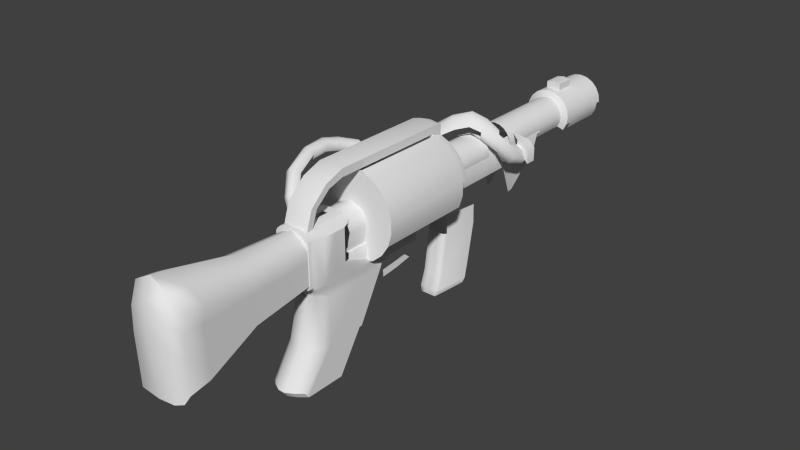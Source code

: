 # Source: v_plasma.blend  (saved by Blender 2.78.0; exported with 4.5.12 LTS)
import bpy
from mathutils import Matrix  # noqa: F401  (used for matrix-valued properties, if any)

bpy.ops.wm.read_factory_settings(use_empty=True)
scene = bpy.context.scene
scene.name = 'Scene'

# ---- collections
col_collection_1 = bpy.data.collections.new('Collection 1'); scene.collection.children.link(col_collection_1)

# ---- world
world_world = bpy.data.worlds.new('World'); scene.world = world_world
world_world.color = (0.05088, 0.05088, 0.05088)
world_world.use_sun_shadow = False
world_world.sun_shadow_jitter_overblur = 0.0
world_world.cycles.sampling_method = 'NONE'
world_world.cycles.sample_map_resolution = 256

# ---- meshes
me_cube_004 = bpy.data.meshes.new('Cube.004')
me_cube_004.from_pydata([(0.05293, -0.4327, 0.08188), (0.04115, -0.4324, 0.09903), (0.05293, -0.4325, 0.0597), (0.05293, -0.4323, 0.03922), (0.05293, -0.4323, 0.01221), (0.01585, -0.4323, 0.11), (-0.02123, -0.4327, 0.08188), (-0.009448, -0.4324, 0.09903), (-0.02123, -0.4325, 0.0597), (-0.02123, -0.4323, 0.03922), (-0.02123, -0.4323, 0.01221), (0.01636, -0.7828, 0.114), (0.01636, -0.7887, 0.06434), (0.01636, -0.7677, 0.1555), (0.01636, -0.7789, -0.07383), (0.05701, -0.7677, 0.1339), (0.07594, -0.7542, 0.09987), (0.05689, -0.7835, 0.04059), (0.07594, -0.7611, 0.01925), (0.07594, -0.7622, 0.0678), (0.05694, -0.7817, 0.09188), (0.05687, -0.7795, -0.06834), (0.07594, -0.7601, -0.05245), (0.06847, -0.7684, -0.06853), (-0.02428, -0.7677, 0.1339), (-0.04321, -0.7542, 0.09987), (-0.02416, -0.7835, 0.04059), (-0.04321, -0.7611, 0.01925), (-0.04321, -0.7622, 0.0678), (-0.02421, -0.7817, 0.09188), (-0.02414, -0.7795, -0.06834), (-0.04321, -0.7601, -0.05245), (-0.03574, -0.7684, -0.06853), (0.05561, -0.7268, 0.1298), (0.0163, -0.7268, 0.1494), (-0.023, -0.7268, 0.1298), (0.07391, -0.7135, 0.09902), (-0.0413, -0.7135, 0.09902), (-0.0413, -0.7145, -0.04652), (0.07391, -0.7146, -0.04645), (0.07391, -0.7172, 0.0177), (0.07391, -0.7194, 0.06385), (-0.0413, -0.7194, 0.06385), (-0.0413, -0.7173, 0.0177), (0.01608, -0.5933, 0.119), (-0.01423, -0.5933, 0.1047), (-0.02835, -0.5933, 0.08234), (-0.02835, -0.5933, -0.004296), (0.0605, -0.5933, 0.0332), (-0.02835, -0.5933, 0.05936), (0.04639, -0.5933, 0.1047), (0.0605, -0.5933, 0.08232), (0.0605, -0.5933, -0.004296), (0.0605, -0.5933, 0.05934), (-0.02835, -0.5933, 0.03322), (0.05574, -0.08705, 0.08526), (0.05574, 0.3698, 0.08526), (0.05378, 0.3698, 0.07294), (0.05378, -0.08705, 0.07294), (0.04812, 0.3698, 0.06182), (0.04812, -0.08705, 0.06182), (-0.0164, 0.3698, 0.06182), (-0.0164, -0.08705, 0.06182), (-0.02206, 0.3698, 0.07294), (-0.02206, -0.08705, 0.07294), (-0.02401, 0.3698, 0.08526), (-0.02401, -0.08705, 0.08526), (-0.02206, 0.3698, 0.09758), (-0.02206, -0.08705, 0.09758), (-0.0164, 0.3698, 0.1087), (-0.0164, -0.08705, 0.1087), (-0.007576, 0.3698, 0.1175), (-0.007576, -0.08705, 0.1175), (0.00354, 0.3698, 0.1232), (0.00354, -0.08705, 0.1232), (0.01586, 0.3698, 0.1251), (0.01586, -0.08705, 0.1251), (0.02818, 0.3698, 0.1232), (0.02818, -0.08705, 0.1232), (0.0393, 0.3698, 0.1175), (0.0393, -0.08705, 0.1175), (0.04812, 0.3698, 0.1087), (0.04812, -0.08705, 0.1087), (0.05378, 0.3698, 0.09758), (0.05378, -0.08705, 0.09758), (0.04812, 0.08624, 0.1087), (-0.02785, 0.3698, 0.117), (0.05378, 0.08624, 0.09758), (-0.03817, 0.3698, 0.08526), (0.05574, 0.08624, 0.08526), (0.05958, 0.3698, 0.0535), (0.01586, 0.3698, 0.1393), (0.03256, 0.3698, 0.1367), (0.04762, 0.3698, 0.129), (0.05958, 0.3698, 0.117), (0.06725, 0.3698, 0.102), (-0.02785, 0.5062, 0.117), (-0.0159, 0.5062, 0.129), (-0.03553, 0.5062, 0.102), (-0.03817, 0.5062, 0.08526), (-0.03553, 0.5062, 0.06857), (0.0699, 0.5062, 0.08526), (-0.0008355, 0.5062, 0.1367), (0.01586, 0.5062, 0.1393), (0.03256, 0.5062, 0.1367), (0.04762, 0.5062, 0.129), (0.05958, 0.5062, 0.117), (0.06725, 0.5062, 0.102), (0.06725, 0.3873, 0.102), (0.06725, 0.43, 0.102), (0.06725, 0.4621, 0.102), (0.05958, 0.4621, 0.117), (0.05958, 0.43, 0.117), (0.05958, 0.3873, 0.117), (-0.02785, 0.3873, 0.0535), (-0.02785, 0.43, 0.0535), (-0.02785, 0.4621, 0.0535), (0.05378, 0.16, 0.09758), (0.04812, 0.16, 0.1087), (0.0393, 0.16, 0.1175), (0.0699, 0.3873, 0.08526), (0.0699, 0.43, 0.08526), (0.0699, 0.4621, 0.08526), (0.06725, 0.3873, 0.06856), (0.06725, 0.43, 0.06856), (0.06725, 0.4621, 0.06857), (-0.03553, 0.3873, 0.102), (-0.03553, 0.43, 0.102), (-0.03553, 0.4621, 0.102), (-0.03817, 0.4621, 0.08526), (-0.03817, 0.43, 0.08526), (-0.03817, 0.3873, 0.08526), (-0.0008356, 0.3873, 0.1367), (-0.0008356, 0.43, 0.1367), (-0.0008356, 0.4621, 0.1367), (-0.0159, 0.4621, 0.129), (-0.0159, 0.43, 0.129), (-0.0159, 0.3873, 0.129), (0.01586, 0.3873, 0.1393), (0.01586, 0.43, 0.1393), (0.01586, 0.4621, 0.1393), (-0.03553, 0.4621, 0.06857), (-0.03553, 0.43, 0.06856), (-0.03553, 0.3873, 0.06856), (0.02818, 0.16, 0.1232), (0.01586, 0.16, 0.1251), (0.03256, 0.3873, 0.1367), (0.03256, 0.43, 0.1367), (0.03256, 0.4621, 0.1367), (0.05958, 0.4621, 0.0535), (0.05958, 0.43, 0.0535), (0.05958, 0.3873, 0.0535), (-0.02785, 0.4621, 0.117), (-0.02785, 0.43, 0.117), (-0.02785, 0.3873, 0.117), (0.04762, 0.3873, 0.129), (0.04762, 0.43, 0.129), (0.04762, 0.4621, 0.129), (0.05574, 0.3626, 0.08526), (0.05378, 0.3626, 0.07294), (0.04812, 0.3626, 0.06182), (0.00354, 0.16, 0.1232), (0.05574, 0.16, 0.08526), (0.05378, 0.16, 0.07294), (-0.0164, 0.16, 0.06182), (-0.0164, 0.3626, 0.06182), (-0.02206, 0.3626, 0.07294), (-0.02401, 0.3626, 0.08526), (-0.02206, 0.3626, 0.09758), (-0.0164, 0.3626, 0.1087), (-0.007576, 0.3626, 0.1175), (0.00354, 0.3626, 0.1232), (0.01586, 0.3626, 0.1251), (0.02818, 0.3626, 0.1232), (0.0393, 0.3626, 0.1175), (0.04812, 0.3626, 0.1087), (0.05378, 0.3626, 0.09758), (0.04812, 0.16, 0.06182), (-0.0159, 0.3698, 0.129), (-0.03553, 0.3698, 0.102), (-0.03553, 0.3698, 0.06856), (-0.02785, 0.3698, 0.0535), (0.06725, 0.3698, 0.06856), (0.0699, 0.3698, 0.08526), (-0.0008356, 0.3698, 0.1367), (-0.008507, -0.443, -0.01026), (0.04021, -0.443, -0.01026), (0.04021, -0.4506, -0.137), (-0.008507, -0.4506, -0.137), (0.04021, -0.4272, -0.03236), (-0.008507, -0.4272, -0.03236), (-0.01303, -0.3505, 0.1116), (0.04473, -0.3505, 0.1116), (0.04473, -0.425, 0.1116), (-0.01303, -0.425, 0.1116), (-0.006992, -0.3505, 0.03381), (0.03869, -0.3505, 0.03381), (0.03869, -0.1606, 0.03381), (-0.03217, -0.425, 0.002133), (0.06387, -0.425, 0.002133), (-0.006992, -0.1606, 0.03381), (0.05634, -0.1574, -0.0153), (-0.02464, -0.1574, -0.0153), (-0.005533, -0.1611, -0.03427), (-0.005533, -0.1425, -0.03427), (0.03564, -0.1528, -0.06406), (0.03564, -0.1685, -0.05144), (-0.003936, -0.1685, -0.05144), (-0.003936, -0.1528, -0.06406), (0.03304, -0.1889, -0.07329), (0.03304, -0.1947, -0.05772), (-0.001333, -0.1947, -0.05772), (-0.001333, -0.1889, -0.07329), (0.03152, -0.2282, -0.07883), (0.03152, -0.2293, -0.06242), (-0.006409, -0.3505, 0.1145), (0.03811, -0.3505, 0.1145), (0.03811, -0.425, 0.1145), (-0.006409, -0.425, 0.1145), (0.04473, -0.3718, 0.1116), (-0.01303, -0.3718, 0.1116), (0.05634, -0.3832, -0.223), (0.05634, -0.2691, -0.0153), (-0.02464, -0.3832, -0.223), (-0.02464, -0.2691, -0.0153), (-0.02464, -0.3284, -0.137), (0.05634, -0.3284, -0.137), (-0.02464, -0.2729, -0.03236), (0.05634, -0.2729, -0.03236), (0.06387, -0.3718, 0.02722), (-0.03217, -0.3718, 0.02722), (0.03811, -0.3718, 0.1145), (-0.006409, -0.3718, 0.1145), (0.04473, -0.3952, 0.1116), (0.05634, -0.2924, -0.0153), (-0.02464, -0.4003, -0.223), (0.05634, -0.3467, -0.137), (0.05634, -0.2927, -0.03236), (0.06387, -0.3952, 0.02349), (0.03811, -0.3952, 0.1145), (-0.01303, -0.3952, 0.1116), (0.05634, -0.4003, -0.223), (-0.02464, -0.2924, -0.0153), (-0.02464, -0.3467, -0.137), (-0.02464, -0.2927, -0.03236), (-0.03217, -0.3952, 0.02349), (-0.006409, -0.3952, 0.1145), (0.02279, -0.443, -0.0153), (0.008915, -0.443, -0.0153), (0.02279, -0.4597, -0.137), (0.008915, -0.4597, -0.137), (0.02279, -0.4366, -0.03236), (0.008915, -0.4366, -0.03236), (0.008915, -0.03987, -0.0585), (0.02279, -0.03987, -0.0585), (0.008915, -0.05369, -0.1498), (0.02279, -0.05369, -0.1498), (0.008915, -0.06553, -0.1833), (0.02279, -0.06553, -0.1833), (0.005813, -0.06411, -0.1983), (0.02589, -0.06411, -0.1983), (0.0101, -0.3505, 0.1145), (0.0216, -0.3505, 0.1145), (0.0216, -0.425, 0.1145), (0.0101, -0.425, 0.1145), (0.0216, -0.3718, 0.1145), (0.0101, -0.3718, 0.1145), (0.0216, -0.3952, 0.1145), (0.0101, -0.3952, 0.1145), (0.05296, -0.3505, 0.1045), (0.05296, -0.425, 0.1045), (0.06387, -0.425, 0.09854), (-0.02126, -0.425, 0.1045), (-0.03217, -0.425, 0.09832), (-0.02126, -0.3505, 0.1045), (0.05296, -0.3718, 0.1045), (0.06387, -0.3718, 0.0986), (-0.03217, -0.3718, 0.09839), (-0.02126, -0.3718, 0.1045), (0.06387, -0.3952, 0.09858), (0.05296, -0.3952, 0.1045), (-0.03217, -0.3952, 0.09836), (-0.02126, -0.3952, 0.1045), (-0.02464, -0.3547, 0.02338), (-0.02143, -0.3505, 0.03381), (0.05314, -0.3505, 0.03381), (0.05634, -0.3547, 0.02338), (0.05634, -0.1606, 0.02338), (0.05314, -0.1606, 0.03381), (-0.02143, -0.1606, 0.03381), (-0.02464, -0.1606, 0.02338), (0.05634, -0.3547, 0.0986), (-0.01803, 0.04425, -0.0153), (0.04973, 0.04425, -0.0153), (-0.007782, -0.03517, -0.0153), (0.03948, -0.03517, -0.0153), (-0.01803, 0.04562, -0.05843), (0.04973, 0.04562, -0.05843), (-0.007782, -0.03333, -0.0585), (-0.002277, -0.03968, -0.05846), (0.03398, -0.03968, -0.05846), (0.03948, -0.03333, -0.0585), (-0.01803, 0.02774, -0.1498), (0.04973, 0.02774, -0.1498), (-0.007782, -0.04714, -0.1498), (-0.002277, -0.05369, -0.1499), (0.03398, -0.05369, -0.1499), (0.03948, -0.04714, -0.1498), (-0.01803, 0.02032, -0.1833), (0.04973, 0.02032, -0.1833), (-0.007782, -0.05898, -0.1833), (-0.002277, -0.06553, -0.1833), (0.03398, -0.06553, -0.1833), (0.03948, -0.05898, -0.1833), (-0.01803, 0.01161, -0.191), (-0.01014, 0.01064, -0.1983), (0.04973, 0.01161, -0.191), (0.04184, 0.01064, -0.1983), (-0.002277, -0.06411, -0.1983), (-0.007782, -0.05826, -0.191), (0.03948, -0.05826, -0.191), (0.03398, -0.06411, -0.1983), (-0.02464, -0.2647, -0.03236), (-0.02464, -0.2576, -0.0153), (-0.02464, -0.2485, -0.0153), (-0.02464, -0.2386, -0.0153), (0.05634, -0.3221, -0.137), (0.05634, -0.2576, -0.0153), (0.05634, -0.2386, -0.0153), (0.05634, -0.2485, -0.0153), (0.05634, -0.443, -0.005526), (-0.004289, -0.4574, -0.003768), (-0.006061, -0.4574, 0.1138), (0.05634, -0.437, -0.137), (-0.02464, -0.437, -0.137), (-0.02464, -0.3774, -0.223), (-0.02464, -0.443, -0.005526), (-0.01258, -0.4574, 0.111), (0.01012, -0.4574, -0.004761), (-0.02464, -0.3221, -0.137), (0.05634, -0.2647, -0.03236), (0.05634, -0.4098, -0.03236), (-0.02464, -0.4098, -0.03236), (0.05634, -0.4701, -0.223), (0.05634, -0.4101, -0.137), (0.05634, -0.3341, -0.0153), (0.05634, -0.3342, -0.03236), (-0.02464, -0.4701, -0.223), (-0.02464, -0.4101, -0.137), (-0.02464, -0.3342, -0.03236), (-0.02464, -0.3341, -0.0153), (-0.008507, -0.496, -0.2098), (-0.008507, -0.4861, -0.223), (0.04021, -0.4861, -0.223), (0.04021, -0.496, -0.2098), (0.008915, -0.4956, -0.223), (0.008915, -0.5054, -0.2098), (0.02279, -0.5054, -0.2098), (0.02279, -0.4956, -0.223), (0.05634, -0.4827, -0.2098), (0.05634, -0.4728, -0.223), (-0.02464, -0.4728, -0.223), (-0.02464, -0.4827, -0.2098), (-0.02464, -0.209, -0.0153), (0.05634, -0.209, -0.0153), (-0.02464, -0.2342, -0.0153), (0.05634, -0.2342, -0.0153), (0.04933, -0.4574, -0.001431), (-0.01762, -0.4574, -0.001431), (-0.024, -0.4574, 0.002588), (0.0557, -0.4574, 0.002588), (-0.024, -0.4578, 0.09779), (-0.02067, -0.4576, 0.1039), (0.0557, -0.4578, 0.098), (0.05238, -0.4576, 0.1039), (0.02151, -0.4574, 0.1138), (0.02159, -0.4574, -0.004761), (0.03599, -0.4574, -0.003768), (0.03776, -0.4574, 0.1138), (0.04428, -0.4574, 0.111), (0.01019, -0.4574, 0.1138), (-0.01685, -0.3505, 0.03367), (-0.01684, 0.2771, 0.03367), (0.04857, -0.3505, 0.03367), (0.009511, -0.3505, 0.1107), (-0.02476, -0.3505, 0.07641), (-0.01472, -0.3505, 0.1006), (0.05648, -0.3505, 0.07641), (0.02221, -0.3505, 0.1107), (0.04644, -0.3505, 0.1006), (0.04857, 0.1497, 0.03367), (-0.01684, 0.1497, 0.03367), (-0.0181, -0.3945, 0.1147), (0.003822, -0.4068, 0.09544), (-0.01605, -0.4068, 0.1166), (-0.001911, -0.4167, 0.09007), (-0.02178, -0.4167, 0.1113), (-0.01111, -0.4167, 0.08144), (-0.03098, -0.4167, 0.1026), (-0.01684, -0.4068, 0.07607), (-0.03671, -0.4068, 0.09726), (-0.1055, -0.2128, 0.173), (-0.1116, -0.2518, 0.1818), (-0.1078, -0.3017, 0.18), (-0.08858, -0.3632, 0.1621), (-0.05776, -0.4008, 0.1306), (-0.08283, -0.1671, 0.1645), (-0.09642, -0.2123, 0.1817), (-0.1025, -0.2513, 0.1905), (-0.09869, -0.3013, 0.1888), (-0.07952, -0.3629, 0.1708), (-0.04862, -0.4007, 0.1392), (-0.04117, -0.3912, 0.1428), (-0.06845, -0.3569, 0.1705), (-0.08634, -0.2993, 0.1873), (-0.09011, -0.2528, 0.189), (-0.08446, -0.2161, 0.1808), (-0.07187, -0.1733, 0.1648), (-0.05043, -0.1434, 0.1419), (-0.04693, -0.1527, 0.1341), (-0.06737, -0.1817, 0.1565), (-0.07867, -0.2215, 0.171), (-0.0837, -0.2551, 0.1784), (-0.08, -0.2972, 0.1766), (-0.06371, -0.3496, 0.1614), (-0.04104, -0.3793, 0.1385), (-0.08444, -0.2966, 0.1648), (-0.08813, -0.2565, 0.1666), (-0.08342, -0.2244, 0.1596), (-0.07274, -0.1859, 0.1459), (-0.05239, -0.1564, 0.1233), (-0.06272, -0.1517, 0.1178), (-0.08392, -0.1828, 0.141), (-0.09512, -0.2226, 0.1553), (-0.06172, -0.3913, 0.1233), (-0.08881, -0.3574, 0.1509), (-0.1067, -0.3002, 0.1676), (-0.1105, -0.2539, 0.1694), (-0.105, -0.2174, 0.1613), (-0.01684, 0.266, 0.03367), (0.04857, 0.266, 0.03367), (-0.01472, 0.266, 0.1006), (-0.02476, 0.266, 0.07641), (0.04644, 0.266, 0.1006), (0.05648, 0.266, 0.07641), (-0.02476, 0.2771, 0.07641), (-0.01472, 0.2771, 0.1006), (0.05648, 0.2771, 0.07641), (0.04644, 0.2771, 0.1006), (0.01661, -0.08472, 0.1853), (0.01661, -0.3024, 0.1853), (0.04469, -0.08472, 0.1813), (0.04469, -0.3024, 0.1813), (0.07049, -0.08472, 0.1695), (0.07049, -0.3024, 0.1695), (0.09192, -0.08472, 0.151), (0.09192, -0.3024, 0.151), (0.1073, -0.08472, 0.1271), (0.1073, -0.3024, 0.1271), (0.1152, -0.08472, 0.09988), (0.1152, -0.3024, 0.09988), (0.1152, -0.08472, 0.07152), (0.1152, -0.3024, 0.07152), (0.1073, -0.08472, 0.04431), (0.1073, -0.3024, 0.04431), (0.09192, -0.3024, 0.02045), (0.07049, -0.3024, 0.001872), (0.04469, -0.3024, -0.009911), (0.01661, -0.3024, -0.01395), (-0.01146, -0.3024, -0.009911), (-0.03726, -0.3024, 0.001872), (-0.0587, -0.3024, 0.02045), (-0.07403, -0.08472, 0.04431), (-0.07403, -0.3024, 0.04431), (-0.08202, -0.08472, 0.07152), (-0.08202, -0.3024, 0.07152), (-0.08202, -0.08472, 0.09988), (-0.08202, -0.3024, 0.09988), (-0.07403, -0.08472, 0.1271), (-0.07403, -0.3024, 0.1271), (-0.0587, -0.08472, 0.151), (-0.0587, -0.3024, 0.151), (-0.03726, -0.08472, 0.1695), (-0.03726, -0.3024, 0.1695), (-0.01146, -0.08472, 0.1813), (-0.01146, -0.3024, 0.1813), (-0.01169, 0.1943, -0.03627), (-0.01169, 0.1819, -0.03819), (0.04341, 0.1819, -0.03819), (0.04341, 0.1943, -0.03627), (0.0433, -0.06619, 0.1766), (0.06782, -0.06619, 0.1654), (0.0882, -0.06619, 0.1477), (0.1028, -0.06619, 0.1251), (0.1104, -0.06619, 0.09918), (-0.06955, -0.06619, 0.1251), (-0.05498, -0.06619, 0.1477), (-0.0346, -0.06619, 0.1654), (-0.01008, -0.06619, 0.1766), (0.05648, -0.2232, 0.07641), (0.04857, -0.2232, 0.03367), (0.04644, -0.2232, 0.1006), (0.02221, -0.2232, 0.1107), (-0.01472, -0.2232, 0.1006), (-0.01685, -0.2232, 0.03367), (-0.02476, -0.2232, 0.07641), (0.009511, -0.2232, 0.1107), (0.01661, -0.08472, 0.2071), (0.04469, -0.08472, 0.2031), (-0.01146, -0.08472, 0.2031), (0.01661, -0.06619, 0.2022), (0.0433, -0.06619, 0.1984), (-0.01008, -0.06619, 0.1984), (0.0433, -0.06619, 0.1812), (0.04469, -0.08472, 0.1859), (0.01661, -0.08472, 0.1899), (-0.01146, -0.08472, 0.1859), (-0.01008, -0.06619, 0.1812), (0.01661, -0.3528, 0.2071), (0.04469, -0.3528, 0.2031), (-0.01146, -0.3528, 0.2031), (0.04469, -0.3528, 0.1859), (-0.01146, -0.3528, 0.1859), (0.01661, -0.3972, 0.1903), (0.04469, -0.3956, 0.1874), (-0.01146, -0.3956, 0.1874), (0.04469, -0.3888, 0.1752), (-0.01146, -0.3888, 0.1752), (0.01661, -0.438, 0.1532), (0.04469, -0.4349, 0.1521), (-0.01146, -0.4349, 0.1521), (0.04469, -0.4217, 0.1476), (-0.01146, -0.4217, 0.1476), (0.01661, -0.4534, 0.1063), (0.04469, -0.4502, 0.1061), (-0.01146, -0.4502, 0.1061), (0.04469, -0.4366, 0.1053), (-0.01146, -0.4366, 0.1053), (0.05589, -0.4478, 0.002455), (-0.02085, -0.448, 0.1041), (0.03787, -0.4478, 0.114), (0.02153, -0.4478, 0.114), (0.01017, -0.4478, 0.114), (-0.006163, -0.4478, 0.114), (-0.01271, -0.4479, 0.1112), (0.04441, -0.4479, 0.1112), (0.05589, -0.4481, 0.09816), (0.05255, -0.448, 0.1041), (-0.02419, -0.4481, 0.09794), (-0.02419, -0.4478, 0.002455), (-0.01969, -0.4478, -0.002635), (-0.005529, -0.4478, -0.005677), (0.03723, -0.4478, -0.005677), (0.05139, -0.4478, -0.002635), (-0.02206, 0.16, 0.07294), (-0.02401, 0.16, 0.08526), (-0.02206, 0.16, 0.09758), (-0.0008356, 0.3873, 0.1525), (-0.0008356, 0.43, 0.1525), (0.01586, 0.3873, 0.156), (0.01586, 0.43, 0.156), (-0.0164, 0.16, 0.1087), (-0.007576, 0.16, 0.1175), (0.03256, 0.3873, 0.1525), (0.03256, 0.43, 0.1525), (0.06725, 0.496, 0.102), (-0.02785, 0.496, 0.0535), (0.0699, 0.496, 0.08526), (0.06725, 0.496, 0.06857), (-0.03553, 0.496, 0.102), (-0.0008355, 0.496, 0.1367), (0.01586, 0.496, 0.1393), (0.03256, 0.496, 0.1367), (0.04762, 0.496, 0.129), (0.05958, 0.496, 0.117), (-0.03817, 0.496, 0.08526), (-0.0159, 0.496, 0.129), (-0.03553, 0.496, 0.06857), (0.05958, 0.496, 0.0535), (-0.02785, 0.496, 0.117), (-0.04014, 0.02923, 0.1417), (-0.02392, 0.02599, 0.1286), (-0.05769, 0.05907, 0.1261), (-0.05518, 0.04395, 0.1406), (0.0162, 0.06924, 0.1711), (0.02415, 0.05554, 0.1493), (0.0229, 0.06206, 0.1344), (0.01589, 0.07949, 0.1249), (0.007534, 0.08844, 0.1706), (0.07273, 0.09456, 0.1331), (0.07835, 0.08403, 0.1158), (0.0734, 0.08819, 0.0957), (0.06161, 0.1039, 0.08806), (0.05185, 0.1193, 0.09859), (0.06077, 0.1118, 0.1347), (-0.008887, 0.06626, 0.1175), (-0.0142, 0.04849, 0.1608), (-0.02684, 0.06495, 0.1606), (0.0001947, 0.04954, 0.1263), (-0.002181, 0.04017, 0.1413), (-0.02942, 0.009951, 0.105), (-0.06664, 0.03218, 0.09013), (-0.06066, 0.01932, 0.1016), (-0.04641, 0.01216, 0.1162), (0.03044, 0.08756, 0.1132), (0.04135, 0.07171, 0.121), (0.04547, 0.06902, 0.1383), (0.04651, 0.08285, 0.1562), (0.03687, 0.1015, 0.1571), (0.09363, 0.1591, 0.0807), (0.09775, 0.1591, 0.0609), (0.08416, 0.1591, 0.04533), (0.06311, 0.1591, 0.04572), (0.07492, 0.1591, 0.08982), (0.08248, 0.1183, 0.06233), (0.09434, 0.1201, 0.07863), (0.09046, 0.1264, 0.09821), (0.07376, 0.1324, 0.1063), (0.05239, 0.1292, 0.07695), (0.06381, 0.1224, 0.06158), (0.07669, 0.1591, 0.1005), (0.0457, 0.1834, 0.1051), (0.104, 0.1591, 0.05332), (0.104, 0.1834, 0.05332), (0.104, 0.1591, 0.08358), (0.08997, 0.1591, 0.0986), (0.08997, 0.1834, 0.0986), (0.104, 0.1834, 0.08358), (-0.007576, 0.08624, 0.1175), (0.0393, 0.08624, 0.1175), (0.02818, 0.08624, 0.1232), (0.01586, 0.08624, 0.1251), (0.00354, 0.08624, 0.1232), (0.05378, 0.08624, 0.07294), (-0.0164, 0.08624, 0.06182), (0.04812, 0.08624, 0.06182), (-0.02206, 0.08624, 0.07294), (-0.02401, 0.08624, 0.08526), (-0.02206, 0.08624, 0.09758), (-0.0164, 0.08624, 0.1087)], [], [(34, 35, 24, 13), (35, 37, 25, 24), (41, 36, 16, 19), (37, 42, 28, 25), (40, 41, 19, 18), (42, 43, 27, 28), (15, 13, 11, 20), (17, 21, 23, 22, 18), (12, 17, 20, 11), (14, 21, 17, 12), (18, 19, 20, 17), (15, 20, 19, 16), (24, 29, 11, 13), (26, 27, 31, 32, 30), (12, 11, 29, 26), (14, 12, 26, 30), (27, 26, 29, 28), (24, 25, 28, 29), (36, 33, 15, 16), (39, 40, 18, 22), (33, 34, 13, 15), (43, 38, 31, 27), (54, 47, 38, 43), (50, 44, 34, 33), (52, 48, 40, 39), (51, 50, 33, 36), (49, 54, 43, 42), (48, 53, 41, 40), (46, 49, 42, 37), (53, 51, 36, 41), (45, 46, 37, 35), (44, 45, 35, 34), (5, 7, 45, 44), (7, 6, 46, 45), (2, 0, 51, 53), (6, 8, 49, 46), (3, 2, 53, 48), (8, 9, 54, 49), (0, 1, 50, 51), (4, 3, 48, 52), (1, 5, 44, 50), (9, 10, 47, 54), (629, 80, 82, 85), (630, 78, 80, 629), (631, 76, 78, 630), (632, 74, 76, 631), (628, 72, 74, 632), (639, 70, 72, 628), (638, 68, 70, 639), (637, 66, 68, 638), (636, 64, 66, 637), (634, 62, 64, 636), (87, 84, 55, 89), (633, 58, 60, 635), (89, 55, 58, 633), (85, 82, 84, 87), (574, 565, 107, 106), (565, 567, 101, 107), (575, 569, 98, 99), (576, 570, 102, 97), (570, 571, 103, 102), (577, 575, 99, 100), (571, 572, 104, 103), (579, 576, 97, 96), (572, 573, 105, 104), (573, 574, 106, 105), (569, 579, 96, 98), (179, 86, 154, 126), (126, 154, 153, 127), (127, 153, 152, 128), (123, 151, 150, 124), (124, 150, 149, 125), (93, 94, 113, 155), (155, 113, 112, 156), (156, 112, 111, 157), (114, 143, 142, 115), (115, 142, 141, 116), (92, 93, 155, 146), (146, 155, 156, 147), (147, 156, 157, 148), (86, 178, 137, 154), (154, 137, 136, 153), (153, 136, 135, 152), (91, 92, 146, 138), (139, 147, 148, 140), (180, 88, 131, 143), (143, 131, 130, 142), (142, 130, 129, 141), (184, 91, 138, 132), (146, 147, 564, 563), (133, 139, 140, 134), (178, 184, 132, 137), (137, 132, 133, 136), (136, 133, 134, 135), (88, 179, 126, 131), (131, 126, 127, 130), (130, 127, 128, 129), (183, 182, 123, 120), (120, 123, 124, 121), (121, 124, 125, 122), (95, 183, 120, 108), (108, 120, 121, 109), (109, 121, 122, 110), (132, 138, 559, 557), (94, 95, 108, 113), (113, 108, 109, 112), (112, 109, 110, 111), (173, 174, 93, 92), (158, 159, 182, 183), (171, 172, 91, 184), (176, 158, 183, 95), (169, 170, 178, 86), (69, 561, 562, 71), (67, 556, 561, 69), (168, 169, 86, 179), (174, 175, 94, 93), (167, 168, 179, 88), (159, 160, 90, 182), (166, 167, 88, 180), (165, 166, 180, 181), (65, 555, 556, 67), (172, 173, 92, 91), (63, 554, 555, 65), (170, 171, 184, 178), (175, 176, 95, 94), (252, 248, 185, 190), (356, 250, 188, 351), (326, 340, 228, 226), (194, 240, 282, 272), (250, 252, 190, 188), (238, 229, 276, 279), (187, 354, 359, 333), (225, 227, 322, 339), (344, 346, 341, 333), (240, 194, 218, 246), (233, 193, 270, 280), (223, 225, 339, 335), (300, 254, 256, 306), (255, 305, 311, 257), (253, 299, 305, 255), (297, 301, 307, 303), (257, 311, 318, 259), (303, 307, 313, 309), (306, 256, 258, 312), (309, 313, 320, 316), (312, 258, 260, 321), (349, 350, 242, 244), (340, 327, 222, 228), (324, 323, 224, 230, 283), (347, 348, 243, 235), (199, 238, 279, 271), (192, 219, 275, 269), (220, 191, 274, 278), (294, 292, 296, 298), (286, 329, 328, 366, 364, 201, 287), (348, 349, 244, 243), (242, 350, 336, 198, 245), (325, 324, 283, 290, 202, 363, 365), (330, 345, 234, 238, 199), (197, 196, 285, 288), (269, 275, 276, 291), (207, 208, 212, 211), (203, 204, 208, 207), (205, 206, 210, 209), (209, 210, 214, 213), (266, 261, 215, 232), (219, 192, 216, 231), (233, 219, 231, 239), (234, 222, 229, 238), (219, 233, 280, 275), (195, 200, 289, 284), (243, 244, 227, 225), (235, 243, 225, 223), (244, 242, 224, 227), (222, 327, 329, 286, 229), (191, 220, 232, 215), (361, 362, 334, 348, 347), (346, 345, 330, 341), (245, 198, 273, 281), (264, 268, 246, 218), (193, 233, 239, 217), (224, 242, 245, 230), (240, 220, 278, 282), (226, 228, 237, 236), (221, 226, 236, 241), (228, 222, 234, 237), (220, 240, 246, 232), (230, 245, 281, 277), (217, 239, 267, 263), (231, 216, 262, 265), (265, 262, 261, 266), (258, 257, 259, 260), (310, 308, 314, 319), (256, 255, 257, 258), (304, 302, 308, 310), (254, 253, 255, 256), (298, 296, 302, 304), (187, 189, 251, 249), (249, 251, 252, 250), (343, 344, 333, 359, 360), (357, 249, 250, 356), (189, 186, 247, 251), (239, 231, 265, 267), (246, 268, 266, 232), (280, 270, 271, 279), (275, 280, 279, 276), (272, 282, 281, 273), (288, 285, 286, 287), (284, 289, 290, 283), (293, 295, 301, 297), (298, 304, 305, 299), (307, 301, 300, 306), (306, 312, 313, 307), (304, 310, 311, 305), (319, 314, 315, 318), (316, 320, 321, 317), (312, 321, 320, 313), (310, 319, 318, 311), (331, 338, 376, 377, 367, 370, 373, 374, 379, 378, 375, 380, 332, 337, 372, 371, 369, 368), (189, 187, 333, 341), (342, 334, 188, 190), (186, 189, 341, 330), (336, 342, 190, 185), (227, 224, 323, 322), (237, 234, 345, 346), (241, 236, 344, 343), (334, 342, 349, 348), (354, 187, 249, 357), (342, 336, 350, 349), (236, 237, 346, 344), (358, 353, 354, 357), (352, 355, 356, 351), (355, 358, 357, 356), (353, 360, 359, 354), (361, 352, 351, 362), (334, 362, 351, 188), (538, 546, 373, 370), (539, 548, 371, 372), (545, 540, 378, 379), (541, 542, 380, 375), (544, 539, 372, 337), (540, 541, 375, 378), (542, 543, 332, 380), (543, 544, 337, 332), (547, 545, 379, 374), (546, 547, 374, 373), (548, 549, 369, 371), (502, 506, 384, 388), (439, 442, 445, 382), (441, 446, 445, 442), (443, 501, 499, 444), (507, 508, 511, 510), (440, 444, 499, 500, 390, 488, 489), (415, 422, 421, 416), (416, 421, 420, 417), (413, 424, 423, 414), (393, 394, 396, 395), (412, 425, 424, 413), (395, 396, 398, 397), (394, 392, 425, 412), (397, 398, 400, 399), (414, 423, 422, 415), (417, 420, 419, 418), (423, 426, 427, 422), (422, 427, 428, 421), (421, 428, 429, 420), (420, 429, 430, 419), (396, 394, 412, 411), (411, 412, 413, 410), (410, 413, 414, 409), (409, 414, 415, 408), (408, 415, 416, 407), (407, 416, 417, 406), (428, 433, 432, 429), (429, 432, 431, 430), (398, 396, 411, 405), (405, 411, 410, 404), (404, 410, 409, 403), (403, 409, 408, 402), (402, 408, 407, 401), (400, 398, 405, 434), (434, 405, 404, 435), (435, 404, 403, 436), (436, 403, 402, 437), (437, 402, 401, 438), (448, 443, 444, 447), (386, 503, 505, 385), (384, 506, 503, 386), (56, 162, 163, 57), (451, 452, 454, 453), (453, 454, 456, 455), (455, 456, 458, 457), (457, 458, 460, 459), (459, 460, 462, 461), (461, 462, 464, 463), (472, 473, 475, 474), (474, 475, 477, 476), (476, 477, 479, 478), (478, 479, 481, 480), (480, 481, 483, 482), (452, 450, 485, 483, 481, 479, 477, 475, 473, 471, 470, 469, 468, 467, 466, 465, 464, 462, 460, 458, 456, 454), (482, 483, 485, 484), (81, 118, 117, 83), (457, 459, 494, 493), (381, 385, 505, 504), (480, 482, 497, 496), (453, 455, 492, 491), (509, 516, 522, 520), (482, 484, 498, 497), (455, 457, 493, 492), (478, 480, 496, 495), (451, 453, 491, 490), (501, 502, 388, 389), (500, 499, 387, 383), (499, 501, 389, 387), (504, 505, 442, 439, 486, 487, 391), (505, 503, 441, 442), (509, 507, 510, 512), (508, 507, 518, 519), (514, 513, 511, 508), (517, 516, 509, 512), (498, 484, 516, 517), (451, 490, 513, 514), (484, 449, 515, 516), (449, 451, 514, 515), (519, 518, 523, 524), (507, 509, 520, 518), (514, 508, 519, 521), (525, 527, 532, 530), (518, 520, 525, 523), (520, 522, 527, 525), (521, 519, 524, 526), (528, 530, 535, 533), (526, 524, 529, 531), (524, 523, 528, 529), (523, 525, 530, 528), (530, 532, 537, 535), (531, 529, 534, 536), (529, 528, 533, 534), (336, 185, 551, 550), (273, 198, 549, 548), (271, 270, 547, 546), (270, 193, 545, 547), (218, 194, 544, 543), (194, 272, 539, 544), (193, 217, 540, 545), (272, 273, 548, 539), (198, 336, 550, 549), (199, 271, 546, 538), (330, 199, 538, 553), (186, 330, 553, 552), (559, 563, 564, 560), (557, 559, 560, 558), (138, 146, 563, 559), (61, 164, 554, 63), (83, 117, 162, 56), (133, 132, 557, 558), (57, 163, 177, 59), (128, 152, 579, 569), (125, 149, 578, 568), (157, 111, 574, 573), (116, 141, 577, 566), (148, 157, 573, 572), (152, 135, 576, 579), (140, 148, 572, 571), (141, 129, 575, 577), (134, 140, 571, 570), (135, 134, 570, 576), (129, 128, 569, 575), (122, 125, 568, 567), (110, 122, 567, 565), (111, 110, 565, 574), (597, 596, 584, 588), (596, 599, 585, 584), (598, 595, 587, 586), (615, 614, 611, 610), (605, 604, 592, 591), (607, 606, 590, 589), (606, 605, 591, 590), (608, 607, 589, 594), (580, 581, 599, 596), (583, 580, 596, 597), (580, 603, 600, 581), (582, 601, 602, 583), (583, 602, 603, 580), (588, 584, 607, 608), (584, 585, 606, 607), (586, 587, 604, 605), (617, 616, 609, 613), (614, 619, 612, 611), (616, 615, 610, 609), (592, 593, 618, 619), (589, 590, 615, 616), (591, 592, 619, 614), (590, 591, 614, 615), (623, 627, 624, 622), (626, 625, 624, 627), (626, 621, 620, 625), (71, 562, 161, 73), (73, 161, 145, 75), (75, 145, 144, 77), (77, 144, 119, 79), (79, 119, 118, 81), (624, 609, 610, 622), (625, 613, 609, 624), (625, 620, 613)])
me_cube_004.polygons.foreach_set('use_smooth', [1, 1, 1, 1, 1, 1, 1, 1, 1, 1, 1, 1, 1, 1, 1, 1, 1, 1, 1, 1, 1, 1, 1, 1, 1, 1, 1, 1, 1, 1, 1, 1, 1, 1, 1, 1, 1, 1, 1, 1, 1, 1, 1, 1, 1, 1, 1, 1, 1, 1, 1, 1, 1, 1, 1, 1, 1, 1, 1, 1, 1, 1, 1, 1, 1, 1, 1, 1, 1, 1, 1, 1, 1, 1, 1, 1, 1, 1, 1, 1, 1, 1, 1, 1, 1, 1, 1, 1, 1, 1, 1, 1, 1, 1, 1, 1, 1, 1, 1, 1, 1, 1, 1, 1, 1, 1, 1, 1, 1, 1, 1, 1, 1, 1, 1, 1, 1, 1, 1, 1, 1, 1, 1, 1, 1, 1, 1, 1, 1, 1, 1, 1, 1, 1, 1, 1, 1, 1, 1, 1, 1, 1, 1, 1, 1, 1, 1, 1, 1, 1, 1, 1, 1, 1, 1, 1, 1, 1, 1, 1, 1, 1, 1, 1, 1, 1, 1, 1, 1, 1, 1, 1, 1, 1, 1, 1, 1, 1, 1, 1, 1, 1, 1, 1, 1, 1, 1, 1, 1, 1, 1, 1, 1, 1, 1, 1, 1, 1, 1, 1, 1, 1, 1, 1, 1, 1, 1, 1, 1, 1, 1, 1, 1, 1, 1, 1, 1, 1, 1, 1, 1, 1, 1, 1, 1, 1, 1, 1, 1, 1, 1, 1, 1, 1, 1, 1, 1, 1, 1, 1, 1, 1, 1, 1, 1, 1, 1, 1, 1, 1, 1, 1, 1, 1, 1, 1, 1, 1, 1, 1, 1, 1, 1, 1, 1, 1, 1, 1, 1, 1, 1, 1, 1, 1, 1, 1, 1, 1, 1, 1, 1, 1, 1, 1, 1, 1, 1, 1, 1, 1, 1, 1, 1, 1, 1, 1, 1, 1, 1, 1, 1, 1, 1, 1, 1, 1, 1, 1, 1, 1, 1, 1, 1, 1, 1, 1, 1, 1, 1, 1, 1, 1, 1, 1, 1, 1, 1, 1, 1, 1, 1, 1, 1, 1, 1, 1, 1, 1, 1, 1, 1, 1, 1, 1, 1, 1, 1, 1, 1, 1, 1, 1, 1, 1, 1, 1, 1, 1, 1, 1, 1, 1, 1, 1, 1, 1, 1, 1, 1, 1, 1, 1, 1, 1, 1, 1, 1, 1, 1, 1, 1, 1, 1, 1, 1, 1, 1, 1, 1, 1, 1, 1, 1, 1, 1, 1, 1, 1, 1, 1, 1, 1, 1, 1, 0, 1])
_uv = me_cube_004.uv_layers.new(name='UVMap')
_uv.uv.foreach_set('vector', [0.04524, 0.9483, 0.04524, 0.9381, 0.03097, 0.9402, 0.03097, 0.9514, 0.04524, 0.9381, 0.04987, 0.9223, 0.03567, 0.9227, 0.03097, 0.9402, 0.04782, 0.9041, 0.04987, 0.9223, 0.03568, 0.9227, 0.03288, 0.9062, 0.04987, 0.9223, 0.04781, 0.9041, 0.03288, 0.9062, 0.03567, 0.9227, 0.0486, 0.8803, 0.04782, 0.9041, 0.03288, 0.9062, 0.03327, 0.8811, 0.04781, 0.9041, 0.04857, 0.8803, 0.03327, 0.8811, 0.03288, 0.9062, 0.03097, 0.9402, 0.03097, 0.9514, 0.02568, 0.93, 0.02609, 0.9186, 0.02544, 0.8921, 0.02687, 0.836, 0.03072, 0.8359, 0.03363, 0.8442, 0.03327, 0.8811, 0.02363, 0.9044, 0.02544, 0.8921, 0.02609, 0.9186, 0.02568, 0.93, 0.02707, 0.8331, 0.02687, 0.836, 0.02544, 0.8921, 0.02363, 0.9044, 0.03327, 0.8811, 0.03288, 0.9062, 0.02609, 0.9186, 0.02544, 0.8921, 0.03097, 0.9402, 0.02609, 0.9186, 0.03288, 0.9062, 0.03568, 0.9227, 0.03097, 0.9402, 0.02609, 0.9186, 0.02568, 0.93, 0.03097, 0.9514, 0.02544, 0.8921, 0.03327, 0.8811, 0.03363, 0.8442, 0.03072, 0.8359, 0.02687, 0.836, 0.02363, 0.9044, 0.02568, 0.93, 0.02609, 0.9186, 0.02544, 0.8921, 0.02707, 0.8331, 0.02363, 0.9044, 0.02544, 0.8921, 0.02687, 0.836, 0.03327, 0.8811, 0.02544, 0.8921, 0.02609, 0.9186, 0.03288, 0.9062, 0.03097, 0.9402, 0.03567, 0.9227, 0.03288, 0.9062, 0.02609, 0.9186, 0.04987, 0.9223, 0.04524, 0.9381, 0.03097, 0.9402, 0.03568, 0.9227, 0.0495, 0.8473, 0.0486, 0.8803, 0.03327, 0.8811, 0.03363, 0.8442, 0.04524, 0.9381, 0.04524, 0.9483, 0.03097, 0.9514, 0.03097, 0.9402, 0.04857, 0.8803, 0.04952, 0.8472, 0.03363, 0.8442, 0.03327, 0.8811, 0.09183, 0.8883, 0.09183, 0.869, 0.04952, 0.8472, 0.04857, 0.8803, 0.09183, 0.9252, 0.09183, 0.9326, 0.04524, 0.9483, 0.04524, 0.9381, 0.09183, 0.869, 0.09183, 0.8883, 0.0486, 0.8803, 0.0495, 0.8473, 0.09183, 0.9137, 0.09183, 0.9252, 0.04524, 0.9381, 0.04987, 0.9223, 0.09183, 0.9018, 0.09183, 0.8883, 0.04857, 0.8803, 0.04781, 0.9041, 0.09183, 0.8883, 0.09183, 0.9018, 0.04782, 0.9041, 0.0486, 0.8803, 0.09183, 0.9137, 0.09183, 0.9018, 0.04781, 0.9041, 0.04987, 0.9223, 0.09183, 0.9018, 0.09183, 0.9137, 0.04987, 0.9223, 0.04782, 0.9041, 0.09183, 0.9252, 0.09183, 0.9137, 0.04987, 0.9223, 0.04524, 0.9381, 0.09183, 0.9326, 0.09183, 0.9252, 0.04524, 0.9381, 0.04524, 0.9483, 0.148, 0.9279, 0.148, 0.9223, 0.09183, 0.9252, 0.09183, 0.9326, 0.148, 0.9223, 0.1479, 0.9134, 0.09183, 0.9137, 0.09183, 0.9252, 0.1479, 0.902, 0.1479, 0.9134, 0.09183, 0.9137, 0.09183, 0.9018, 0.1479, 0.9134, 0.1479, 0.902, 0.09183, 0.9018, 0.09183, 0.9137, 0.148, 0.8914, 0.1479, 0.902, 0.09183, 0.9018, 0.09183, 0.8883, 0.1479, 0.902, 0.148, 0.8914, 0.09183, 0.8883, 0.09183, 0.9018, 0.1479, 0.9134, 0.148, 0.9223, 0.09183, 0.9252, 0.09183, 0.9137, 0.148, 0.8775, 0.148, 0.8914, 0.09183, 0.8883, 0.09183, 0.869, 0.148, 0.9223, 0.148, 0.9279, 0.09183, 0.9326, 0.09183, 0.9252, 0.148, 0.8914, 0.148, 0.8775, 0.09183, 0.869, 0.09183, 0.8883, 0.153, 0.6172, 0.002096, 0.6172, 0.002096, 0.6018, 0.153, 0.6018, 0.153, 0.6366, 0.002096, 0.6366, 0.002096, 0.6172, 0.153, 0.6172, 0.153, 0.6581, 0.002096, 0.6581, 0.002096, 0.6366, 0.153, 0.6366, 0.153, 0.6797, 0.002096, 0.6797, 0.002096, 0.6581, 0.153, 0.6581, 0.153, 0.6991, 0.002096, 0.6991, 0.002096, 0.6797, 0.153, 0.6797, 0.153, 0.7145, 0.002096, 0.7145, 0.002096, 0.6991, 0.153, 0.6991, 0.153, 0.7244, 0.002096, 0.7244, 0.002096, 0.7145, 0.153, 0.7145, 0.153, 0.7278, 0.002096, 0.7278, 0.002096, 0.7244, 0.153, 0.7244, 0.153, 0.7244, 0.002096, 0.7244, 0.002096, 0.7278, 0.153, 0.7278, 0.153, 0.7145, 0.002096, 0.7145, 0.002096, 0.7244, 0.153, 0.7244, 0.153, 0.5919, 0.002096, 0.5919, 0.002096, 0.5885, 0.153, 0.5885, 0.153, 0.5919, 0.002096, 0.5919, 0.002096, 0.6018, 0.153, 0.6018, 0.153, 0.5885, 0.002096, 0.5885, 0.002096, 0.5919, 0.153, 0.5919, 0.153, 0.6018, 0.002096, 0.6018, 0.002096, 0.5919, 0.153, 0.5919, 0.6301, 0.9653, 0.6301, 0.9599, 0.6503, 0.9599, 0.6503, 0.9653, 0.9112, 0.9248, 0.9112, 0.9142, 0.9474, 0.9142, 0.9474, 0.9248, 0.9112, 0.9142, 0.9112, 0.9248, 0.9474, 0.9248, 0.9474, 0.9142, 0.8241, 0.9432, 0.8241, 0.9481, 0.84, 0.9481, 0.84, 0.9432, 0.8241, 0.9481, 0.8241, 0.9498, 0.84, 0.9498, 0.84, 0.9481, 0.9112, 0.9036, 0.9112, 0.9142, 0.9474, 0.9142, 0.9474, 0.9036, 0.8241, 0.9498, 0.8241, 0.9481, 0.84, 0.9481, 0.84, 0.9498, 0.659, 0.9609, 0.659, 0.9627, 0.6673, 0.9627, 0.6673, 0.9609, 0.8241, 0.9481, 0.8241, 0.9432, 0.84, 0.9432, 0.84, 0.9481, 0.659, 0.9627, 0.659, 0.9609, 0.6673, 0.9609, 0.6673, 0.9627, 0.6301, 0.9599, 0.6301, 0.9653, 0.6503, 0.9653, 0.6503, 0.9599, 0.913, 0.954, 0.913, 0.967, 0.9281, 0.967, 0.9281, 0.954, 0.7681, 0.8147, 0.7681, 0.8243, 0.838, 0.8243, 0.838, 0.8147, 0.838, 0.8147, 0.838, 0.8243, 0.8905, 0.8243, 0.8905, 0.8147, 0.7681, 0.7935, 0.7681, 0.784, 0.838, 0.784, 0.838, 0.7935, 0.838, 0.7935, 0.838, 0.784, 0.8905, 0.784, 0.8905, 0.7935, 0.913, 0.9773, 0.913, 0.967, 0.9281, 0.967, 0.9281, 0.9773, 0.7681, 0.8319, 0.7681, 0.8243, 0.838, 0.8243, 0.838, 0.8319, 0.838, 0.8319, 0.838, 0.8243, 0.8905, 0.8243, 0.8905, 0.8319, 0.7681, 0.784, 0.7681, 0.7935, 0.838, 0.7935, 0.838, 0.784, 0.838, 0.784, 0.838, 0.7935, 0.8905, 0.7935, 0.8905, 0.784, 0.6342, 0.9644, 0.6342, 0.9578, 0.6493, 0.9578, 0.6493, 0.9644, 0.7542, 0.9481, 0.7542, 0.9432, 0.785, 0.9432, 0.785, 0.9481, 0.785, 0.9481, 0.785, 0.9432, 0.8082, 0.9432, 0.8082, 0.9481, 0.913, 0.967, 0.913, 0.9773, 0.9281, 0.9773, 0.9281, 0.967, 0.7681, 0.8243, 0.7681, 0.8319, 0.838, 0.8319, 0.838, 0.8243, 0.838, 0.8243, 0.838, 0.8319, 0.8905, 0.8319, 0.8905, 0.8243, 0.6342, 0.9667, 0.6342, 0.9644, 0.6493, 0.9644, 0.6493, 0.9667, 0.785, 0.9498, 0.785, 0.9481, 0.8082, 0.9481, 0.8082, 0.9498, 0.913, 0.9252, 0.913, 0.9396, 0.9281, 0.9396, 0.9281, 0.9252, 0.7681, 0.7935, 0.7681, 0.8041, 0.838, 0.8041, 0.838, 0.7935, 0.838, 0.7935, 0.838, 0.8041, 0.8905, 0.8041, 0.8905, 0.7935, 0.6342, 0.9644, 0.6342, 0.9667, 0.6493, 0.9667, 0.6493, 0.9644, 0.633, 0.9616, 0.6454, 0.9616, 0.6454, 0.9662, 0.633, 0.9662, 0.785, 0.9481, 0.785, 0.9498, 0.8082, 0.9498, 0.8082, 0.9481, 0.6342, 0.9578, 0.6342, 0.9644, 0.6493, 0.9644, 0.6493, 0.9578, 0.7542, 0.9432, 0.7542, 0.9481, 0.785, 0.9481, 0.785, 0.9432, 0.785, 0.9432, 0.785, 0.9481, 0.8082, 0.9481, 0.8082, 0.9432, 0.8036, 0.9689, 0.8036, 0.9833, 0.8188, 0.9833, 0.8188, 0.9689, 0.6441, 0.9438, 0.6441, 0.9471, 0.6535, 0.9471, 0.6535, 0.9438, 0.838, 0.8041, 0.838, 0.8147, 0.8905, 0.8147, 0.8905, 0.8041, 0.913, 0.9396, 0.913, 0.9252, 0.9281, 0.9252, 0.9281, 0.9396, 0.7681, 0.8041, 0.7681, 0.7935, 0.838, 0.7935, 0.838, 0.8041, 0.838, 0.8041, 0.838, 0.7935, 0.8905, 0.7935, 0.8905, 0.8041, 0.8036, 0.9833, 0.8036, 0.9689, 0.8188, 0.9689, 0.8188, 0.9833, 0.6441, 0.9471, 0.6441, 0.9438, 0.6535, 0.9438, 0.6535, 0.9471, 0.838, 0.8147, 0.838, 0.8041, 0.8905, 0.8041, 0.8905, 0.8147, 0.9281, 0.984, 0.9281, 0.9863, 0.9281, 0.9863, 0.9281, 0.984, 0.913, 0.967, 0.913, 0.954, 0.9281, 0.954, 0.9281, 0.967, 0.7681, 0.8243, 0.7681, 0.8147, 0.838, 0.8147, 0.838, 0.8243, 0.838, 0.8243, 0.838, 0.8147, 0.8905, 0.8147, 0.8905, 0.8243, 0.9068, 0.9723, 0.9068, 0.9674, 0.913, 0.9773, 0.913, 0.984, 0.9068, 0.9396, 0.9068, 0.9289, 0.913, 0.9252, 0.913, 0.9396, 0.9068, 0.9723, 0.9068, 0.974, 0.913, 0.9863, 0.913, 0.984, 0.9068, 0.9502, 0.9068, 0.9396, 0.913, 0.9396, 0.913, 0.954, 0.9068, 0.9598, 0.9068, 0.9674, 0.913, 0.9773, 0.913, 0.967, 0.6058, 0.7145, 0.304, 0.7145, 0.304, 0.6991, 0.6058, 0.6991, 0.6058, 0.7244, 0.304, 0.7244, 0.304, 0.7145, 0.6058, 0.7145, 0.9068, 0.9502, 0.9068, 0.9598, 0.913, 0.967, 0.913, 0.954, 0.9068, 0.9674, 0.9068, 0.9598, 0.913, 0.967, 0.913, 0.9773, 0.9068, 0.9396, 0.9068, 0.9502, 0.913, 0.954, 0.913, 0.9396, 0.9068, 0.9289, 0.9068, 0.9193, 0.913, 0.9122, 0.913, 0.9252, 0.9068, 0.9289, 0.9068, 0.9396, 0.913, 0.9396, 0.913, 0.9252, 0.9068, 0.9193, 0.9068, 0.9289, 0.913, 0.9252, 0.913, 0.9122, 0.6058, 0.7278, 0.304, 0.7278, 0.304, 0.7244, 0.6058, 0.7244, 0.9068, 0.974, 0.9068, 0.9723, 0.913, 0.984, 0.913, 0.9863, 0.6058, 0.7244, 0.304, 0.7244, 0.304, 0.7278, 0.6058, 0.7278, 0.9068, 0.9674, 0.9068, 0.9723, 0.913, 0.984, 0.913, 0.9773, 0.9068, 0.9598, 0.9068, 0.9502, 0.913, 0.954, 0.913, 0.967, 0.8323, 0.7271, 0.8294, 0.7349, 0.8294, 0.7372, 0.8366, 0.7271, 0.9995, 0.5492, 0.9504, 0.6294, 0.9406, 0.6294, 0.9894, 0.5492, 0.8025, 0.6294, 0.7409, 0.7446, 0.7497, 0.7446, 0.8092, 0.6294, 0.7957, 0.5772, 0.8089, 0.5772, 0.8089, 0.5741, 0.7957, 0.5741, 0.9504, 0.6294, 0.9061, 0.7446, 0.896, 0.7446, 0.9406, 0.6294, 0.4555, 0.2464, 0.4876, 0.2503, 0.4876, 0.3253, 0.4555, 0.3253, 0.9406, 0.6294, 0.9894, 0.5492, 0.9751, 0.5492, 0.926, 0.6294, 0.8092, 0.6294, 0.7497, 0.7446, 0.7409, 0.7446, 0.8025, 0.6294, 0.8971, 0.6294, 0.8155, 0.7446, 0.8773, 0.7446, 0.926, 0.6294, 0.8089, 0.5772, 0.7957, 0.5772, 0.7957, 0.5785, 0.8089, 0.5785, 0.8089, 0.5772, 0.7957, 0.5772, 0.7957, 0.5741, 0.8089, 0.5741, 0.8682, 0.5347, 0.8092, 0.6294, 0.8025, 0.6294, 0.8619, 0.5347, 0.6503, 0.6943, 0.6504, 0.6942, 0.6584, 0.6011, 0.6584, 0.6011, 0.6584, 0.6011, 0.6584, 0.6011, 0.6699, 0.5413, 0.6699, 0.5413, 0.6504, 0.6942, 0.6503, 0.6943, 0.6584, 0.6011, 0.6584, 0.6011, 0.6344, 0.6806, 0.6799, 0.6805, 0.6878, 0.5875, 0.6447, 0.5875, 0.7031, 0.5276, 0.7031, 0.5276, 0.7023, 0.5124, 0.7023, 0.5124, 0.6447, 0.5875, 0.6878, 0.5875, 0.6993, 0.5276, 0.6536, 0.5276, 0.6584, 0.6011, 0.6584, 0.6011, 0.6699, 0.5413, 0.6699, 0.5413, 0.6536, 0.5276, 0.6993, 0.5276, 0.6989, 0.5198, 0.6586, 0.5198, 0.7031, 0.5276, 0.7031, 0.5276, 0.7023, 0.5124, 0.7023, 0.5124, 0.871, 0.7271, 0.8711, 0.7349, 0.8902, 0.7349, 0.8901, 0.7271, 0.9029, 0.7271, 0.9062, 0.7349, 0.9009, 0.7349, 0.8991, 0.7271, 0.8741, 0.5208, 0.8701, 0.5208, 0.865, 0.5208, 0.8193, 0.5397, 0.8269, 0.538, 0.9616, 0.5347, 0.8971, 0.6294, 0.8289, 0.6294, 0.8866, 0.5347, 0.4144, 0.2239, 0.4555, 0.2464, 0.4555, 0.3253, 0.4144, 0.3253, 0.8288, 0.5772, 0.8193, 0.5772, 0.8193, 0.5741, 0.8288, 0.5741, 0.8193, 0.5772, 0.8288, 0.5772, 0.8288, 0.5741, 0.8193, 0.5741, 0.6809, 0.7246, 0.6351, 0.7246, 0.6344, 0.6806, 0.6799, 0.6805, 0.8269, 0.538, 0.8741, 0.5208, 0.8785, 0.5208, 0.8805, 0.5208, 0.8917, 0.5208, 0.9132, 0.5208, 0.9132, 0.538, 0.8971, 0.6294, 0.8155, 0.7446, 0.771, 0.7446, 0.8289, 0.6294, 0.8546, 0.5208, 0.8361, 0.5208, 0.7957, 0.5252, 0.7957, 0.5286, 0.8089, 0.5381, 0.8785, 0.5208, 0.8741, 0.5208, 0.8269, 0.538, 0.9132, 0.538, 0.9132, 0.5208, 0.8917, 0.5208, 0.8805, 0.5208, 0.7957, 0.5252, 0.8361, 0.5208, 0.8546, 0.5208, 0.8089, 0.5381, 0.7957, 0.5286, 0.9132, 0.5427, 0.8288, 0.5427, 0.8288, 0.5427, 0.9132, 0.5427, 0.8288, 0.5741, 0.8193, 0.5741, 0.8193, 0.5714, 0.8269, 0.5715, 0.9305, 0.5274, 0.936, 0.523, 0.9239, 0.515, 0.9213, 0.5222, 0.9352, 0.5329, 0.9437, 0.5329, 0.936, 0.523, 0.9305, 0.5274, 0.936, 0.523, 0.9305, 0.5274, 0.9213, 0.5222, 0.9239, 0.515, 0.9239, 0.515, 0.9213, 0.5222, 0.9055, 0.52, 0.9059, 0.5125, 0.8193, 0.5785, 0.8288, 0.5785, 0.8288, 0.5785, 0.8193, 0.5785, 0.8193, 0.5772, 0.8288, 0.5772, 0.8288, 0.5785, 0.8193, 0.5785, 0.8089, 0.5772, 0.8193, 0.5772, 0.8193, 0.5785, 0.8089, 0.5785, 0.8546, 0.5208, 0.865, 0.5208, 0.8193, 0.5397, 0.8089, 0.5381, 0.8193, 0.5772, 0.8089, 0.5772, 0.8089, 0.5741, 0.8193, 0.5741, 0.8288, 0.5427, 0.9132, 0.5427, 0.9132, 0.5427, 0.8288, 0.5427, 0.8289, 0.6294, 0.771, 0.7446, 0.7497, 0.7446, 0.8092, 0.6294, 0.8866, 0.5347, 0.8289, 0.6294, 0.8092, 0.6294, 0.8682, 0.5347, 0.8901, 0.7271, 0.8902, 0.7349, 0.9009, 0.7349, 0.8991, 0.7271, 0.865, 0.5208, 0.8701, 0.5208, 0.8741, 0.5208, 0.8269, 0.538, 0.8193, 0.5397, 0.8288, 0.5772, 0.8193, 0.5772, 0.8193, 0.5785, 0.8288, 0.5785, 0.9644, 0.5347, 0.9751, 0.5492, 0.926, 0.6294, 0.8971, 0.6294, 0.9616, 0.5347, 0.871, 0.7271, 0.8711, 0.7349, 0.8294, 0.7394, 0.8446, 0.7271, 0.4555, 0.2464, 0.4144, 0.2239, 0.4144, 0.3251, 0.4555, 0.3251, 0.7957, 0.5785, 0.8089, 0.5785, 0.8089, 0.5785, 0.7957, 0.5785, 0.7957, 0.5772, 0.8089, 0.5772, 0.8089, 0.5785, 0.7957, 0.5785, 0.865, 0.5208, 0.8546, 0.5208, 0.8089, 0.5381, 0.8193, 0.5397, 0.8089, 0.5772, 0.8193, 0.5772, 0.8193, 0.5741, 0.8089, 0.5741, 0.8092, 0.6294, 0.7497, 0.7446, 0.771, 0.7446, 0.8289, 0.6294, 0.8682, 0.5347, 0.8092, 0.6294, 0.8289, 0.6294, 0.8866, 0.5347, 0.8991, 0.7271, 0.9009, 0.7349, 0.8902, 0.7349, 0.8901, 0.7271, 0.8193, 0.5772, 0.8089, 0.5772, 0.8089, 0.5785, 0.8193, 0.5785, 0.4876, 0.2503, 0.4555, 0.2464, 0.4555, 0.3251, 0.4876, 0.3251, 0.7957, 0.5785, 0.8089, 0.5785, 0.8089, 0.5785, 0.7957, 0.5785, 0.8193, 0.5785, 0.8288, 0.5785, 0.8288, 0.5785, 0.8193, 0.5785, 0.8193, 0.5785, 0.8288, 0.5785, 0.8288, 0.5785, 0.8193, 0.5785, 0.7031, 0.5276, 0.7031, 0.5276, 0.7023, 0.5124, 0.7023, 0.5124, 0.6993, 0.5276, 0.6536, 0.5276, 0.6586, 0.5198, 0.6989, 0.5198, 0.6584, 0.6011, 0.6584, 0.6011, 0.6699, 0.5413, 0.6699, 0.5413, 0.6878, 0.5875, 0.6447, 0.5875, 0.6536, 0.5276, 0.6993, 0.5276, 0.6504, 0.6942, 0.6504, 0.6942, 0.6584, 0.6011, 0.6584, 0.6011, 0.6799, 0.6805, 0.6344, 0.6806, 0.6447, 0.5875, 0.6878, 0.5875, 0.9406, 0.6294, 0.896, 0.7446, 0.9061, 0.7446, 0.9504, 0.6294, 0.9504, 0.6294, 0.9061, 0.7446, 0.9061, 0.7446, 0.9504, 0.6294, 0.9616, 0.5347, 0.8971, 0.6294, 0.926, 0.6294, 0.9751, 0.5492, 0.9644, 0.5347, 0.9995, 0.5492, 0.9504, 0.6294, 0.9504, 0.6294, 0.9995, 0.5492, 0.8366, 0.7271, 0.8294, 0.7372, 0.8294, 0.7349, 0.8323, 0.7271, 0.8089, 0.5785, 0.8193, 0.5785, 0.8193, 0.5785, 0.8089, 0.5785, 0.8089, 0.5785, 0.8089, 0.5785, 0.8193, 0.5785, 0.8193, 0.5785, 0.8089, 0.5741, 0.7957, 0.5741, 0.7957, 0.5714, 0.8089, 0.5714, 0.8193, 0.5741, 0.8089, 0.5741, 0.8089, 0.5714, 0.8193, 0.5714, 0.7957, 0.5741, 0.8089, 0.5741, 0.8089, 0.5713, 0.7957, 0.5713, 0.9132, 0.5427, 0.8288, 0.5427, 0.8269, 0.538, 0.9132, 0.538, 0.8288, 0.5427, 0.9132, 0.5427, 0.9132, 0.538, 0.8269, 0.538, 0.6351, 0.7246, 0.6809, 0.7246, 0.6799, 0.6805, 0.6344, 0.6806, 0.6799, 0.6805, 0.6878, 0.5875, 0.6916, 0.5874, 0.6835, 0.6806, 0.6878, 0.5875, 0.6799, 0.6805, 0.6835, 0.6806, 0.6916, 0.5874, 0.6916, 0.5874, 0.7031, 0.5276, 0.6993, 0.5276, 0.6878, 0.5875, 0.6878, 0.5875, 0.6993, 0.5276, 0.7031, 0.5276, 0.6916, 0.5874, 0.6989, 0.5198, 0.6586, 0.5198, 0.6592, 0.5124, 0.7023, 0.5124, 0.6586, 0.5198, 0.6989, 0.5198, 0.7023, 0.5124, 0.6592, 0.5124, 0.7031, 0.5276, 0.7023, 0.5124, 0.6989, 0.5198, 0.6993, 0.5276, 0.6993, 0.5276, 0.6989, 0.5198, 0.7023, 0.5124, 0.7031, 0.5276, 0.7919, 0.5274, 0.7919, 0.527, 0.7919, 0.527, 0.7919, 0.5274, 0.7919, 0.5284, 0.7919, 0.5301, 0.7918, 0.5703, 0.7918, 0.5728, 0.7919, 0.5758, 0.7919, 0.5769, 0.7919, 0.5769, 0.7919, 0.5769, 0.7919, 0.5769, 0.7919, 0.5758, 0.7918, 0.5728, 0.7918, 0.5702, 0.7919, 0.5301, 0.7919, 0.5284, 0.896, 0.7446, 0.9406, 0.6294, 0.926, 0.6294, 0.8773, 0.7446, 0.8773, 0.7446, 0.926, 0.6294, 0.9406, 0.6294, 0.896, 0.7446, 0.8294, 0.7372, 0.8366, 0.7271, 0.8446, 0.7271, 0.8294, 0.7394, 0.8294, 0.7394, 0.8446, 0.7271, 0.8366, 0.7271, 0.8294, 0.7372, 0.8991, 0.7271, 0.9009, 0.7349, 0.9062, 0.7349, 0.9029, 0.7271, 0.8901, 0.7271, 0.8902, 0.7349, 0.8711, 0.7349, 0.871, 0.7271, 0.8866, 0.5347, 0.8289, 0.6294, 0.8971, 0.6294, 0.9616, 0.5347, 0.926, 0.6294, 0.8773, 0.7446, 0.8155, 0.7446, 0.8971, 0.6294, 0.9894, 0.5492, 0.9406, 0.6294, 0.9504, 0.6294, 0.9995, 0.5492, 0.8446, 0.7271, 0.8294, 0.7394, 0.8711, 0.7349, 0.871, 0.7271, 0.8289, 0.6294, 0.771, 0.7446, 0.8155, 0.7446, 0.8971, 0.6294, 0.9889, 0.5347, 0.9788, 0.5347, 0.9894, 0.5492, 0.9995, 0.5492, 0.9788, 0.5347, 0.9889, 0.5347, 0.9995, 0.5492, 0.9894, 0.5492, 0.9889, 0.5347, 0.9889, 0.5347, 0.9995, 0.5492, 0.9995, 0.5492, 0.9788, 0.5347, 0.9644, 0.5347, 0.9751, 0.5492, 0.9894, 0.5492, 0.9644, 0.5347, 0.9788, 0.5347, 0.9894, 0.5492, 0.9751, 0.5492, 0.926, 0.6294, 0.9751, 0.5492, 0.9894, 0.5492, 0.9406, 0.6294, 0.7938, 0.5293, 0.7937, 0.5709, 0.7918, 0.5703, 0.7919, 0.5301, 0.7938, 0.5734, 0.7937, 0.5708, 0.7918, 0.5702, 0.7918, 0.5728, 0.7938, 0.5765, 0.7938, 0.5777, 0.7919, 0.5769, 0.7919, 0.5758, 0.7938, 0.5777, 0.7938, 0.5777, 0.7919, 0.5769, 0.7919, 0.5769, 0.7938, 0.5765, 0.7938, 0.5734, 0.7918, 0.5728, 0.7919, 0.5758, 0.7938, 0.5777, 0.7938, 0.5777, 0.7919, 0.5769, 0.7919, 0.5769, 0.7938, 0.5777, 0.7938, 0.5777, 0.7919, 0.5769, 0.7919, 0.5769, 0.7938, 0.5777, 0.7938, 0.5765, 0.7919, 0.5758, 0.7919, 0.5769, 0.7938, 0.5734, 0.7938, 0.5765, 0.7919, 0.5758, 0.7918, 0.5728, 0.7937, 0.5709, 0.7938, 0.5734, 0.7918, 0.5728, 0.7918, 0.5703, 0.7937, 0.5708, 0.7938, 0.5293, 0.7919, 0.5301, 0.7918, 0.5702, 0.8517, 0.4165, 0.8517, 0.4165, 0.6239, 0.4165, 0.6239, 0.4165, 0.9886, 0.5246, 0.9886, 0.5357, 0.9915, 0.5357, 0.9915, 0.5246, 0.9886, 0.542, 0.9915, 0.542, 0.9915, 0.5357, 0.9886, 0.5357, 0.9886, 0.542, 0.8612, 0.542, 0.8612, 0.5357, 0.9886, 0.5357, 0.6211, 0.5686, 0.6211, 0.5668, 0.6295, 0.5646, 0.6295, 0.5664, 0.9881, 0.5644, 0.9881, 0.5532, 0.8607, 0.5532, 0.8607, 0.5644, 0.9579, 0.5644, 0.9662, 0.5831, 0.9694, 0.5826, 0.4701, 0.4838, 0.469, 0.478, 0.4846, 0.4735, 0.4871, 0.4787, 0.4871, 0.4787, 0.4846, 0.4735, 0.5031, 0.4633, 0.507, 0.4673, 0.4217, 0.4642, 0.4251, 0.46, 0.4495, 0.4747, 0.4485, 0.4804, 0.3986, 0.399, 0.3986, 0.4169, 0.394, 0.4221, 0.394, 0.4042, 0.4058, 0.4396, 0.4113, 0.4395, 0.4251, 0.46, 0.4217, 0.4642, 0.394, 0.4042, 0.394, 0.4221, 0.394, 0.4304, 0.394, 0.4125, 0.3986, 0.4169, 0.4043, 0.4188, 0.4113, 0.4395, 0.4058, 0.4396, 0.394, 0.4125, 0.394, 0.4304, 0.3986, 0.4356, 0.3986, 0.4176, 0.4485, 0.4804, 0.4495, 0.4747, 0.469, 0.478, 0.4701, 0.4838, 0.507, 0.4673, 0.5031, 0.4633, 0.5166, 0.4448, 0.5209, 0.448, 0.4495, 0.4747, 0.4497, 0.4787, 0.4684, 0.482, 0.469, 0.478, 0.469, 0.478, 0.4684, 0.482, 0.4833, 0.4778, 0.4846, 0.4735, 0.4846, 0.4735, 0.4833, 0.4778, 0.5012, 0.4681, 0.5031, 0.4633, 0.5031, 0.4633, 0.5012, 0.4681, 0.5149, 0.4497, 0.5166, 0.4448, 0.394, 0.4221, 0.3986, 0.4169, 0.4058, 0.4396, 0.4014, 0.4463, 0.4014, 0.4463, 0.4058, 0.4396, 0.4217, 0.4642, 0.4189, 0.4742, 0.4189, 0.4742, 0.4217, 0.4642, 0.4485, 0.4804, 0.4476, 0.4915, 0.4476, 0.4915, 0.4485, 0.4804, 0.4701, 0.4838, 0.4708, 0.495, 0.4708, 0.495, 0.4701, 0.4838, 0.4871, 0.4787, 0.4889, 0.4895, 0.4889, 0.4895, 0.4871, 0.4787, 0.507, 0.4673, 0.5099, 0.4772, 0.4833, 0.4778, 0.4841, 0.4883, 0.5026, 0.4782, 0.5012, 0.4681, 0.5012, 0.4681, 0.5026, 0.4782, 0.5171, 0.4591, 0.5149, 0.4497, 0.394, 0.4304, 0.394, 0.4221, 0.4014, 0.4463, 0.4014, 0.4546, 0.4014, 0.4546, 0.4014, 0.4463, 0.4189, 0.4742, 0.4188, 0.4824, 0.4188, 0.4824, 0.4189, 0.4742, 0.4476, 0.4915, 0.4474, 0.4997, 0.4474, 0.4997, 0.4476, 0.4915, 0.4708, 0.495, 0.4706, 0.5032, 0.4706, 0.5032, 0.4708, 0.495, 0.4889, 0.4895, 0.4887, 0.4977, 0.3986, 0.4356, 0.394, 0.4304, 0.4014, 0.4546, 0.4058, 0.4582, 0.4058, 0.4582, 0.4014, 0.4546, 0.4188, 0.4824, 0.4215, 0.4826, 0.4215, 0.4826, 0.4188, 0.4824, 0.4474, 0.4997, 0.4481, 0.4988, 0.4481, 0.4988, 0.4474, 0.4997, 0.4706, 0.5032, 0.4696, 0.5022, 0.4696, 0.5022, 0.4706, 0.5032, 0.4887, 0.4977, 0.4865, 0.4972, 0.9915, 0.542, 0.9886, 0.542, 0.9886, 0.5357, 0.9915, 0.5357, 0.3953, 0.5279, 0.5471, 0.5279, 0.5471, 0.4676, 0.3953, 0.4676, 0.6239, 0.4165, 0.8517, 0.4165, 0.8517, 0.379, 0.6239, 0.379, 0.6058, 0.5885, 0.304, 0.5885, 0.304, 0.5919, 0.6058, 0.5919, 0.3005, 0.494, 0.006452, 0.494, 0.006452, 0.4759, 0.3005, 0.4759, 0.3005, 0.4759, 0.006452, 0.4759, 0.006452, 0.4475, 0.3005, 0.4475, 0.3005, 0.4475, 0.006452, 0.4475, 0.006452, 0.411, 0.3005, 0.411, 0.3005, 0.411, 0.006452, 0.411, 0.006452, 0.3694, 0.3005, 0.3694, 0.3005, 0.3694, 0.006452, 0.3694, 0.006452, 0.326, 0.3005, 0.326, 0.3005, 0.326, 0.006452, 0.326, 0.006452, 0.2844, 0.3005, 0.2844, 0.3005, 0.2844, 0.006452, 0.2844, 0.006452, 0.326, 0.3005, 0.326, 0.3005, 0.326, 0.006452, 0.326, 0.006452, 0.3694, 0.3005, 0.3694, 0.3005, 0.3694, 0.006452, 0.3694, 0.006452, 0.411, 0.3005, 0.411, 0.3005, 0.411, 0.006452, 0.411, 0.006452, 0.4475, 0.3005, 0.4475, 0.3005, 0.4475, 0.006452, 0.4475, 0.006452, 0.4759, 0.3005, 0.4759, 0.006452, 0.494, 0.006452, 0.5001, 0.006452, 0.494, 0.006452, 0.4759, 0.006452, 0.4475, 0.006452, 0.411, 0.006452, 0.3694, 0.006452, 0.326, 0.006452, 0.2844, 0.006452, 0.2479, 0.006452, 0.2194, 0.006452, 0.2014, 0.006452, 0.1952, 0.006452, 0.2014, 0.006452, 0.2194, 0.006452, 0.2479, 0.006452, 0.2844, 0.006452, 0.326, 0.006452, 0.3694, 0.006452, 0.411, 0.006452, 0.4475, 0.006452, 0.4759, 0.3005, 0.4759, 0.006452, 0.4759, 0.006452, 0.494, 0.3005, 0.494, 0.6058, 0.6018, 0.304, 0.6018, 0.304, 0.5919, 0.6058, 0.5919, 0.6211, 0.5421, 0.6211, 0.5298, 0.6295, 0.5295, 0.6295, 0.5412, 0.3953, 0.3613, 0.3953, 0.4676, 0.5471, 0.4676, 0.5471, 0.3613, 0.6211, 0.553, 0.6211, 0.5614, 0.6295, 0.5595, 0.6295, 0.5515, 0.6211, 0.5614, 0.6211, 0.553, 0.6295, 0.5515, 0.6295, 0.5595, 0.6211, 0.5668, 0.6211, 0.5668, 0.6211, 0.5668, 0.6211, 0.5668, 0.6211, 0.5614, 0.6211, 0.5668, 0.6295, 0.5646, 0.6295, 0.5595, 0.6211, 0.553, 0.6211, 0.5421, 0.6295, 0.5412, 0.6295, 0.5515, 0.6211, 0.5421, 0.6211, 0.553, 0.6295, 0.5515, 0.6295, 0.5412, 0.6211, 0.5668, 0.6211, 0.5614, 0.6295, 0.5595, 0.6295, 0.5646, 0.8517, 0.379, 0.8517, 0.4165, 0.6239, 0.4165, 0.6239, 0.379, 0.5471, 0.3613, 0.5471, 0.4676, 0.3953, 0.4676, 0.3953, 0.3613, 0.5471, 0.4676, 0.5471, 0.5279, 0.3953, 0.5279, 0.3953, 0.4676, 0.8609, 0.5644, 0.8609, 0.5532, 0.9881, 0.5532, 0.9881, 0.5644, 0.9694, 0.5826, 0.9662, 0.5831, 0.9579, 0.5644, 0.8613, 0.5357, 0.8613, 0.542, 0.9886, 0.542, 0.9886, 0.5357, 0.6211, 0.5668, 0.6211, 0.5686, 0.6295, 0.5664, 0.6295, 0.5646, 0.6211, 0.5668, 0.6211, 0.5686, 0.6211, 0.5686, 0.6211, 0.5668, 0.6211, 0.5668, 0.6295, 0.5646, 0.6295, 0.5646, 0.6211, 0.5668, 0.6295, 0.5646, 0.6211, 0.5668, 0.6211, 0.5668, 0.6295, 0.5646, 0.6295, 0.5646, 0.6211, 0.5668, 0.6211, 0.5668, 0.6295, 0.5646, 0.6211, 0.5668, 0.6295, 0.5646, 0.6295, 0.5646, 0.6211, 0.5668, 0.7849, 0.3377, 0.7849, 0.3439, 0.7849, 0.3439, 0.7849, 0.3377, 0.7849, 0.3439, 0.7849, 0.3377, 0.7849, 0.3377, 0.7849, 0.3439, 0.6211, 0.5668, 0.6211, 0.5686, 0.6211, 0.5686, 0.6211, 0.5668, 0.6211, 0.5686, 0.6211, 0.5668, 0.6211, 0.5668, 0.6211, 0.5686, 0.6211, 0.5668, 0.6211, 0.5668, 0.6211, 0.5668, 0.6211, 0.5668, 0.6211, 0.5668, 0.6211, 0.5668, 0.6211, 0.5668, 0.6211, 0.5668, 0.6211, 0.5686, 0.6211, 0.5668, 0.6211, 0.5668, 0.6211, 0.5686, 0.6211, 0.5668, 0.6211, 0.5668, 0.6211, 0.5668, 0.6211, 0.5668, 0.6211, 0.5668, 0.6211, 0.5668, 0.6211, 0.5668, 0.6211, 0.5668, 0.6211, 0.5686, 0.6211, 0.5668, 0.6211, 0.5668, 0.6211, 0.5686, 0.6211, 0.5668, 0.6211, 0.5668, 0.6211, 0.5668, 0.6211, 0.5668, 0.6211, 0.5668, 0.6211, 0.5686, 0.6211, 0.5686, 0.6211, 0.5668, 0.6211, 0.5686, 0.6211, 0.5668, 0.6211, 0.5668, 0.6211, 0.5686, 0.6211, 0.5668, 0.6211, 0.5668, 0.6211, 0.5668, 0.6211, 0.5668, 0.6211, 0.5668, 0.6211, 0.5668, 0.6211, 0.5668, 0.6211, 0.5668, 0.6211, 0.5668, 0.6211, 0.5686, 0.6211, 0.5686, 0.6211, 0.5668, 0.7957, 0.5252, 0.7957, 0.5231, 0.7938, 0.5252, 0.7938, 0.5268, 0.4144, 0.3251, 0.4144, 0.2239, 0.4086, 0.2257, 0.4083, 0.3237, 0.7957, 0.5714, 0.7957, 0.5741, 0.7938, 0.5734, 0.7937, 0.5709, 0.7957, 0.5741, 0.7957, 0.5772, 0.7938, 0.5765, 0.7938, 0.5734, 0.7957, 0.5785, 0.7957, 0.5772, 0.7938, 0.5765, 0.7938, 0.5777, 0.7957, 0.5772, 0.7957, 0.5741, 0.7938, 0.5734, 0.7938, 0.5765, 0.7957, 0.5772, 0.7957, 0.5785, 0.7938, 0.5777, 0.7938, 0.5765, 0.7957, 0.5741, 0.7957, 0.5713, 0.7937, 0.5708, 0.7938, 0.5734, 0.7957, 0.5286, 0.7957, 0.5252, 0.7938, 0.5268, 0.7938, 0.5293, 0.4144, 0.2239, 0.4144, 0.3253, 0.4084, 0.3239, 0.4086, 0.2257, 0.7957, 0.5252, 0.7957, 0.5286, 0.7938, 0.5293, 0.7938, 0.5268, 0.7957, 0.5231, 0.7957, 0.5252, 0.7938, 0.5268, 0.7938, 0.5252, 0.633, 0.9672, 0.633, 0.9662, 0.6454, 0.9662, 0.6454, 0.9672, 0.633, 0.9662, 0.633, 0.9672, 0.6454, 0.9672, 0.6454, 0.9662, 0.9281, 0.9863, 0.9281, 0.984, 0.9281, 0.984, 0.9281, 0.9863, 0.6058, 0.7145, 0.304, 0.7145, 0.304, 0.7244, 0.6058, 0.7244, 0.6058, 0.5919, 0.304, 0.5919, 0.304, 0.5885, 0.6058, 0.5885, 0.6454, 0.9616, 0.633, 0.9616, 0.633, 0.9662, 0.6454, 0.9662, 0.6058, 0.5919, 0.304, 0.5919, 0.304, 0.6018, 0.6058, 0.6018, 0.8905, 0.8147, 0.8905, 0.8243, 0.9267, 0.8243, 0.9267, 0.8147, 0.8905, 0.7935, 0.8905, 0.784, 0.9267, 0.784, 0.9267, 0.7935, 0.8905, 0.8319, 0.8905, 0.8243, 0.9267, 0.8243, 0.9267, 0.8319, 0.8905, 0.784, 0.8905, 0.7935, 0.9267, 0.7935, 0.9267, 0.784, 0.8082, 0.9481, 0.8082, 0.9432, 0.8241, 0.9432, 0.8241, 0.9481, 0.8905, 0.8243, 0.8905, 0.8319, 0.9267, 0.8319, 0.9267, 0.8243, 0.8082, 0.9498, 0.8082, 0.9481, 0.8241, 0.9481, 0.8241, 0.9498, 0.8905, 0.7935, 0.8905, 0.8041, 0.9267, 0.8041, 0.9267, 0.7935, 0.8082, 0.9481, 0.8082, 0.9498, 0.8241, 0.9498, 0.8241, 0.9481, 0.8082, 0.9432, 0.8082, 0.9481, 0.8241, 0.9481, 0.8241, 0.9432, 0.8905, 0.8041, 0.8905, 0.8147, 0.9267, 0.8147, 0.9267, 0.8041, 0.8905, 0.8041, 0.8905, 0.7935, 0.9267, 0.7935, 0.9267, 0.8041, 0.8905, 0.8147, 0.8905, 0.8041, 0.9267, 0.8041, 0.9267, 0.8147, 0.8905, 0.8243, 0.8905, 0.8147, 0.9267, 0.8147, 0.9267, 0.8243, 0.6817, 0.1462, 0.6823, 0.121, 0.727, 0.1204, 0.7325, 0.1464, 0.6823, 0.121, 0.6913, 0.1053, 0.7255, 0.1031, 0.727, 0.1204, 0.7007, 0.1103, 0.7042, 0.13, 0.7337, 0.1265, 0.7287, 0.107, 0.1683, 0.03521, 0.1644, 0.02108, 0.2086, 0.007916, 0.217, 0.01446, 0.068, 0.01374, 0.07494, 0.05865, 0.127, 0.05401, 0.122, 0.00778, 0.04613, 0.07644, 0.05517, 0.02006, 0.107, 0.01097, 0.09321, 0.0645, 0.05517, 0.02006, 0.068, 0.01374, 0.122, 0.00778, 0.107, 0.01097, 0.04841, 0.1387, 0.04613, 0.07644, 0.09321, 0.0645, 0.09182, 0.1263, 0.4763, 0.6454, 0.48, 0.6421, 0.4864, 0.6421, 0.4843, 0.6458, 0.4754, 0.651, 0.4763, 0.6454, 0.4843, 0.6458, 0.4841, 0.6518, 0.4733, 0.6341, 0.4725, 0.633, 0.4739, 0.6319, 0.4747, 0.6328, 0.474, 0.6373, 0.4727, 0.6356, 0.4719, 0.6347, 0.473, 0.6362, 0.473, 0.6362, 0.4719, 0.6347, 0.4725, 0.633, 0.4733, 0.6341, 0.009208, 0.1375, 0.004304, 0.07734, 0.04613, 0.07644, 0.04841, 0.1387, 0.004304, 0.07734, 0.01777, 0.02242, 0.05517, 0.02006, 0.04613, 0.07644, 0.03865, 0.01559, 0.05105, 0.05949, 0.07494, 0.05865, 0.068, 0.01374, 0.1669, 0.1555, 0.1695, 0.09614, 0.2201, 0.07069, 0.215, 0.132, 0.1644, 0.02108, 0.1608, 0.06055, 0.2014, 0.05194, 0.2086, 0.007916, 0.1695, 0.09614, 0.1683, 0.03521, 0.217, 0.01446, 0.2201, 0.07069, 0.127, 0.05401, 0.119, 0.1146, 0.1601, 0.1233, 0.1608, 0.06055, 0.09321, 0.0645, 0.107, 0.01097, 0.1683, 0.03521, 0.1695, 0.09614, 0.122, 0.00778, 0.127, 0.05401, 0.1608, 0.06055, 0.1644, 0.02108, 0.107, 0.01097, 0.122, 0.00778, 0.1644, 0.02108, 0.1683, 0.03521, 0.8675, 0.2941, 0.8675, 0.2882, 0.8728, 0.2882, 0.8728, 0.2941, 0.8675, 0.2856, 0.8728, 0.2856, 0.8728, 0.2882, 0.8675, 0.2882, 0.8675, 0.2856, 0.8675, 0.2842, 0.8728, 0.2842, 0.8728, 0.2856, 0.6058, 0.6991, 0.304, 0.6991, 0.304, 0.6797, 0.6058, 0.6797, 0.6058, 0.6797, 0.304, 0.6797, 0.304, 0.6581, 0.6058, 0.6581, 0.6058, 0.6581, 0.304, 0.6581, 0.304, 0.6366, 0.6058, 0.6366, 0.6058, 0.6366, 0.304, 0.6366, 0.304, 0.6172, 0.6058, 0.6172, 0.6058, 0.6172, 0.304, 0.6172, 0.304, 0.6018, 0.6058, 0.6018, 0.7126, 0.2805, 0.6734, 0.2675, 0.6732, 0.2641, 0.7126, 0.2809, 0.6602, 0.2632, 0.6602, 0.2632, 0.6602, 0.2632, 0.6602, 0.2632, 0.6602, 0.2632, 0.8728, 0.2842, 0.6602, 0.2632])
me_cube_004.use_remesh_preserve_volume = False
me_cube_004.use_remesh_preserve_attributes = False
me_cube_004.use_mirror_vertex_groups = False
me_cube_004.update()

# ---- objects
ob_w_plasma_mesh = bpy.data.objects.new('w_plasma_mesh', me_cube_004)

# ---- transforms, parenting, visibility, modifiers, constraints
ob_w_plasma_mesh.location = (0.0, 0.0, 0.0)
ob_w_plasma_mesh.lineart.crease_threshold = 0.0
_m = ob_w_plasma_mesh.modifiers.new('EdgeSplit', 'EDGE_SPLIT')
_m.split_angle = 0.9721

# ---- collection membership
col_collection_1.objects.link(ob_w_plasma_mesh)

# ---- scene / render settings (as saved in the file)
scene.frame_start = 1; scene.frame_end = 2; scene.frame_set(1)
scene.render.engine = 'BLENDER_EEVEE_NEXT'
scene.render.resolution_percentage = 50
scene.render.dither_intensity = 0.0
scene.cycles.use_denoising = False
scene.cycles.samples = 10
scene.cycles.sampling_pattern = 'TABULATED_SOBOL'
scene.cycles.light_sampling_threshold = 0.0
scene.cycles.use_adaptive_sampling = False
scene.cycles.use_light_tree = False
scene.cycles.blur_glossy = 0.0
scene.cycles.pixel_filter_type = 'GAUSSIAN'
scene.cycles.sample_clamp_indirect = 0.0
scene.view_settings.view_transform = 'Standard'
bpy.context.view_layer.update()

# ---- added for rendering (the .blend has no active camera and no usable light): camera, sun
cam_auto = bpy.data.cameras.new('AutoCamera')
cam_auto.lens = 50.0
cam_auto.sensor_width = 36.0
cam_auto.clip_end = 1000.0
ob_auto_camera = bpy.data.objects.new('AutoCamera', cam_auto)
scene.collection.objects.link(ob_auto_camera)
ob_auto_camera.location = (1.28164, -1.67703, 1.01595)
ob_auto_camera.rotation_euler = (1.09748, -7.21219e-08, 0.694738)
scene.camera = ob_auto_camera
light_auto_sun = bpy.data.lights.new('AutoSun', 'SUN')
light_auto_sun.energy = 3.0
light_auto_sun.angle = 0.0523599
ob_auto_sun = bpy.data.objects.new('AutoSun', light_auto_sun)
scene.collection.objects.link(ob_auto_sun)
ob_auto_sun.rotation_euler = (0.872665, 0.174533, 0.523599)
bpy.context.view_layer.update()
